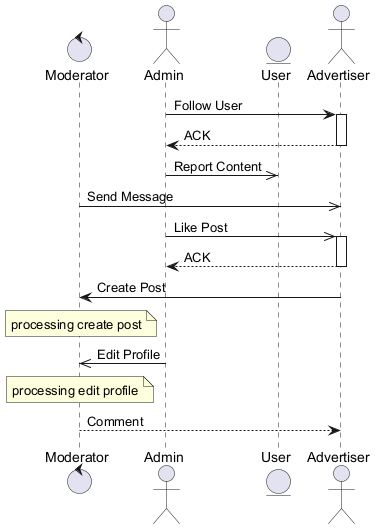

The diagram above was rendered by PlantUML. Its source (embedded in the PNG):
@startuml
skinparam backgroundColor #FFFFFF
skinparam classBackgroundColor #F3E5F5
skinparam classBorderColor #6A1B9A
control "Moderator" as M
actor "Admin" as A
entity "User" as U
actor "Advertiser" as A2
A -> A2 : Follow User
activate A2
A2 --> A : ACK
deactivate A2
A ->> U : Report Content
M ->> A2 : Send Message
A ->> A2 : Like Post
activate A2
A2 --> A : ACK
deactivate A2
A2 -> M : Create Post
note over M : processing create post
A ->> M : Edit Profile
note over M : processing edit profile
M --> A2 : Comment
@enduml